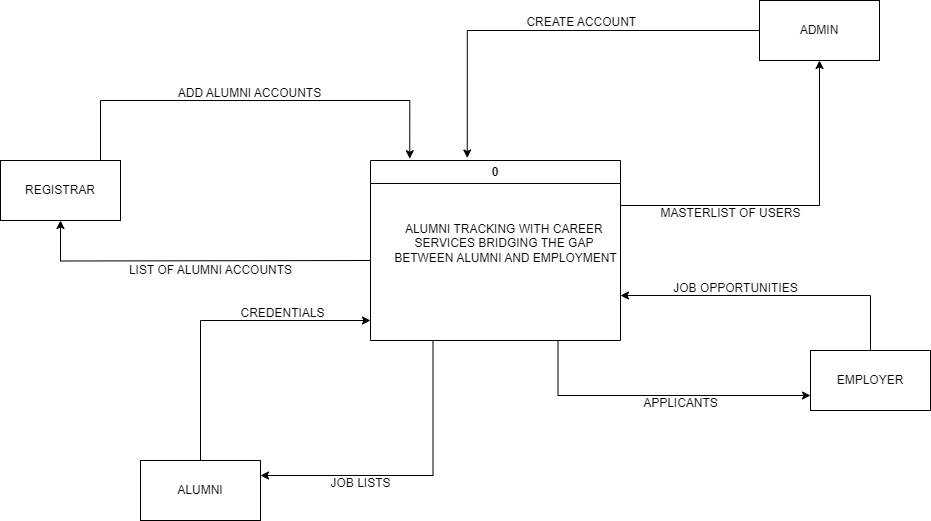

The diagram above was exported from draw.io. Its source (the exported page's mxGraphModel, read from the mxfile embedded in the PNG):
<mxGraphModel dx="1036" dy="702" grid="1" gridSize="10" guides="1" tooltips="1" connect="1" arrows="1" fold="1" page="1" pageScale="1" pageWidth="1100" pageHeight="850" math="0" shadow="0">
  <root>
    <mxCell id="0" />
    <mxCell id="1" parent="0" />
    <mxCell id="_nmMns-F2uYcQwsZVRlI-4" style="edgeStyle=orthogonalEdgeStyle;rounded=0;orthogonalLoop=1;jettySize=auto;html=1;exitX=1;exitY=0.25;exitDx=0;exitDy=0;entryX=0.5;entryY=1;entryDx=0;entryDy=0;" parent="1" source="85k9iHJIaeBqD5WmTMgx-1" target="ENxLGwFItFzveywvYhXE-3" edge="1">
      <mxGeometry relative="1" as="geometry" />
    </mxCell>
    <mxCell id="TKHKjeQkZxDaUeAkbnLx-8" style="edgeStyle=orthogonalEdgeStyle;rounded=0;orthogonalLoop=1;jettySize=auto;html=1;exitX=0;exitY=0.75;exitDx=0;exitDy=0;entryX=0.5;entryY=1;entryDx=0;entryDy=0;entryPerimeter=0;" parent="1" target="ENxLGwFItFzveywvYhXE-4" edge="1">
      <mxGeometry relative="1" as="geometry">
        <mxPoint x="400" y="360" as="sourcePoint" />
        <mxPoint x="130" y="285" as="targetPoint" />
      </mxGeometry>
    </mxCell>
    <mxCell id="TKHKjeQkZxDaUeAkbnLx-11" style="edgeStyle=orthogonalEdgeStyle;rounded=0;orthogonalLoop=1;jettySize=auto;html=1;exitX=0.75;exitY=1;exitDx=0;exitDy=0;entryX=0;entryY=0.75;entryDx=0;entryDy=0;" parent="1" source="85k9iHJIaeBqD5WmTMgx-1" target="ENxLGwFItFzveywvYhXE-6" edge="1">
      <mxGeometry relative="1" as="geometry" />
    </mxCell>
    <mxCell id="2DCBZDnPAoCuj2s-sU0j-1" style="edgeStyle=orthogonalEdgeStyle;rounded=0;orthogonalLoop=1;jettySize=auto;html=1;exitX=0.25;exitY=1;exitDx=0;exitDy=0;entryX=1;entryY=0.25;entryDx=0;entryDy=0;" parent="1" source="85k9iHJIaeBqD5WmTMgx-1" target="ENxLGwFItFzveywvYhXE-5" edge="1">
      <mxGeometry relative="1" as="geometry" />
    </mxCell>
    <mxCell id="85k9iHJIaeBqD5WmTMgx-1" value="0" style="swimlane;whiteSpace=wrap;html=1;" parent="1" vertex="1">
      <mxGeometry x="400" y="260" width="250" height="180" as="geometry" />
    </mxCell>
    <mxCell id="ENxLGwFItFzveywvYhXE-2" value="ALUMNI TRACKING WITH CAREER&amp;nbsp;&lt;div&gt;SERVICES BRIDGING&amp;nbsp;&lt;span style=&quot;background-color: initial;&quot;&gt;THE GAP&amp;nbsp;&lt;/span&gt;&lt;/div&gt;&lt;div&gt;&lt;span style=&quot;background-color: initial;&quot;&gt;BETWEEN ALUMNI AND EMPLOYMENT&lt;/span&gt;&lt;/div&gt;" style="text;html=1;align=center;verticalAlign=middle;resizable=0;points=[];autosize=1;strokeColor=none;fillColor=none;" parent="85k9iHJIaeBqD5WmTMgx-1" vertex="1">
      <mxGeometry x="10" y="53" width="250" height="60" as="geometry" />
    </mxCell>
    <mxCell id="_nmMns-F2uYcQwsZVRlI-2" style="edgeStyle=orthogonalEdgeStyle;rounded=0;orthogonalLoop=1;jettySize=auto;html=1;exitX=0;exitY=0.5;exitDx=0;exitDy=0;entryX=0.387;entryY=-0.014;entryDx=0;entryDy=0;entryPerimeter=0;" parent="1" source="ENxLGwFItFzveywvYhXE-3" target="85k9iHJIaeBqD5WmTMgx-1" edge="1">
      <mxGeometry relative="1" as="geometry">
        <mxPoint x="490" y="130" as="targetPoint" />
      </mxGeometry>
    </mxCell>
    <mxCell id="ENxLGwFItFzveywvYhXE-3" value="ADMIN" style="rounded=0;whiteSpace=wrap;html=1;" parent="1" vertex="1">
      <mxGeometry x="789" y="100" width="120" height="60" as="geometry" />
    </mxCell>
    <mxCell id="TKHKjeQkZxDaUeAkbnLx-2" style="edgeStyle=orthogonalEdgeStyle;rounded=0;orthogonalLoop=1;jettySize=auto;html=1;entryX=0.157;entryY=-0.01;entryDx=0;entryDy=0;entryPerimeter=0;" parent="1" source="ENxLGwFItFzveywvYhXE-4" target="85k9iHJIaeBqD5WmTMgx-1" edge="1">
      <mxGeometry relative="1" as="geometry">
        <mxPoint x="170" y="240" as="targetPoint" />
        <Array as="points">
          <mxPoint x="130" y="200" />
          <mxPoint x="439" y="200" />
        </Array>
      </mxGeometry>
    </mxCell>
    <mxCell id="ENxLGwFItFzveywvYhXE-4" value="REGISTRAR" style="rounded=0;whiteSpace=wrap;html=1;" parent="1" vertex="1">
      <mxGeometry x="30" y="260" width="120" height="60" as="geometry" />
    </mxCell>
    <mxCell id="TKHKjeQkZxDaUeAkbnLx-19" style="edgeStyle=orthogonalEdgeStyle;rounded=0;orthogonalLoop=1;jettySize=auto;html=1;exitX=0.5;exitY=0;exitDx=0;exitDy=0;entryX=0;entryY=1;entryDx=0;entryDy=0;" parent="1" source="ENxLGwFItFzveywvYhXE-5" edge="1">
      <mxGeometry relative="1" as="geometry">
        <mxPoint x="230" y="550" as="sourcePoint" />
        <mxPoint x="400" y="420" as="targetPoint" />
        <Array as="points">
          <mxPoint x="230" y="420" />
        </Array>
      </mxGeometry>
    </mxCell>
    <mxCell id="ENxLGwFItFzveywvYhXE-5" value="ALUMNI" style="rounded=0;whiteSpace=wrap;html=1;" parent="1" vertex="1">
      <mxGeometry x="170" y="560" width="120" height="60" as="geometry" />
    </mxCell>
    <mxCell id="TKHKjeQkZxDaUeAkbnLx-5" style="edgeStyle=orthogonalEdgeStyle;rounded=0;orthogonalLoop=1;jettySize=auto;html=1;exitX=0.5;exitY=0;exitDx=0;exitDy=0;entryX=1;entryY=0.75;entryDx=0;entryDy=0;" parent="1" source="ENxLGwFItFzveywvYhXE-6" target="85k9iHJIaeBqD5WmTMgx-1" edge="1">
      <mxGeometry relative="1" as="geometry" />
    </mxCell>
    <mxCell id="ENxLGwFItFzveywvYhXE-6" value="EMPLOYER" style="rounded=0;whiteSpace=wrap;html=1;" parent="1" vertex="1">
      <mxGeometry x="840" y="450" width="120" height="60" as="geometry" />
    </mxCell>
    <mxCell id="_nmMns-F2uYcQwsZVRlI-3" value="CREATE ACCOUNT&amp;nbsp;&amp;nbsp;" style="text;html=1;align=center;verticalAlign=middle;resizable=0;points=[];autosize=1;strokeColor=none;fillColor=none;" parent="1" vertex="1">
      <mxGeometry x="544" y="107" width="140" height="30" as="geometry" />
    </mxCell>
    <mxCell id="_nmMns-F2uYcQwsZVRlI-6" value="MASTERLIST OF USERS" style="text;html=1;align=center;verticalAlign=middle;resizable=0;points=[];autosize=1;strokeColor=none;fillColor=none;" parent="1" vertex="1">
      <mxGeometry x="680" y="298" width="160" height="30" as="geometry" />
    </mxCell>
    <mxCell id="TKHKjeQkZxDaUeAkbnLx-4" value="ADD ALUMNI ACCOUNTS" style="text;html=1;align=center;verticalAlign=middle;resizable=0;points=[];autosize=1;strokeColor=none;fillColor=none;" parent="1" vertex="1">
      <mxGeometry x="194" y="178" width="170" height="30" as="geometry" />
    </mxCell>
    <mxCell id="TKHKjeQkZxDaUeAkbnLx-6" value="JOB OPPORTUNITIES" style="text;html=1;align=center;verticalAlign=middle;resizable=0;points=[];autosize=1;strokeColor=none;fillColor=none;" parent="1" vertex="1">
      <mxGeometry x="690" y="373" width="150" height="30" as="geometry" />
    </mxCell>
    <mxCell id="TKHKjeQkZxDaUeAkbnLx-13" value="LIST OF ALUMNI ACCOUNTS" style="text;html=1;align=center;verticalAlign=middle;resizable=0;points=[];autosize=1;strokeColor=none;fillColor=none;" parent="1" vertex="1">
      <mxGeometry x="145" y="355" width="190" height="30" as="geometry" />
    </mxCell>
    <mxCell id="TKHKjeQkZxDaUeAkbnLx-16" value="CREDENTIALS" style="text;html=1;align=center;verticalAlign=middle;resizable=0;points=[];autosize=1;strokeColor=none;fillColor=none;" parent="1" vertex="1">
      <mxGeometry x="257" y="398" width="110" height="30" as="geometry" />
    </mxCell>
    <mxCell id="TKHKjeQkZxDaUeAkbnLx-20" value="JOB LISTS" style="text;html=1;align=center;verticalAlign=middle;resizable=0;points=[];autosize=1;strokeColor=none;fillColor=none;" parent="1" vertex="1">
      <mxGeometry x="350" y="568" width="80" height="30" as="geometry" />
    </mxCell>
    <mxCell id="jqRA71nSl9u9R006V1Bj-2" value="APPLICANTS" style="text;html=1;align=center;verticalAlign=middle;resizable=0;points=[];autosize=1;strokeColor=none;fillColor=none;" parent="1" vertex="1">
      <mxGeometry x="660" y="488" width="100" height="30" as="geometry" />
    </mxCell>
  </root>
</mxGraphModel>